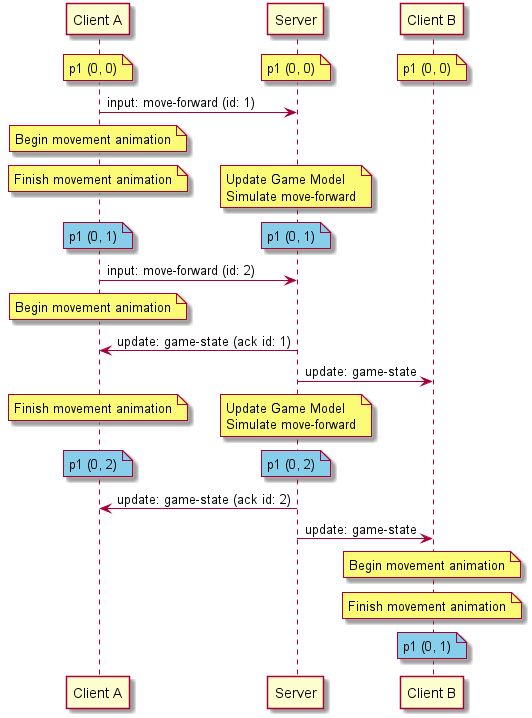

The diagram above was rendered by PlantUML. Its source (embedded in the PNG):
@startuml Entity Interpolation Animation - Sequence

participant "Client A" as ClientA
participant Server
participant "Client B" as ClientB

note over ClientA: p1 (0, 0)
/ note over Server: p1 (0, 0)
/ note over ClientB: p1 (0, 0)

ClientA -> Server: input: move-forward (id: 1)
note over ClientA: Begin movement animation

note over ClientA: Finish movement animation
/ note over Server: Update Game Model\nSimulate move-forward

note over ClientA #SkyBlue: p1 (0, 1)
/ note over Server #SkyBlue: p1 (0, 1)

ClientA -> Server: input: move-forward (id: 2)
note over ClientA: Begin movement animation

Server -> ClientA: update: game-state (ack id: 1)
Server -> ClientB: update: game-state

note over ClientA: Finish movement animation
/ note over Server: Update Game Model\nSimulate move-forward

note over ClientA #SkyBlue: p1 (0, 2)
/ note over Server #SkyBlue: p1 (0, 2)

Server -> ClientA: update: game-state (ack id: 2)
Server -> ClientB: update: game-state

note over ClientB: Begin movement animation
note over ClientB: Finish movement animation
note over ClientB #SkyBlue: p1 (0, 1)

@enduml